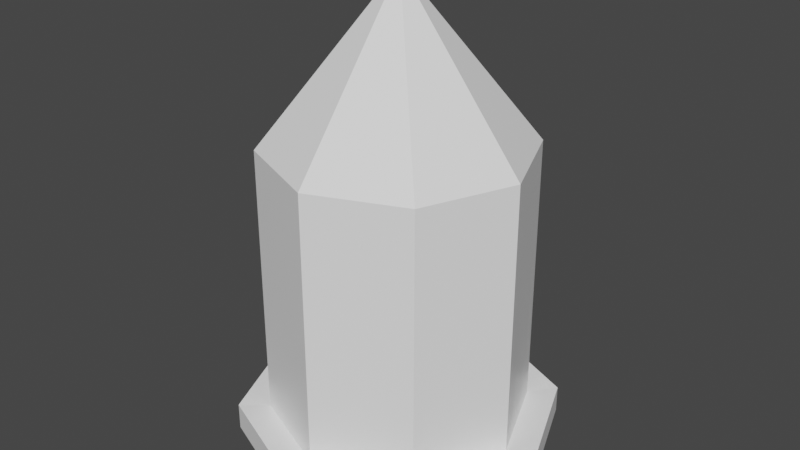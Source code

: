 # Source: untitled.blend  (saved by Blender 2.93.21; exported with 4.5.12 LTS)
import bpy
from mathutils import Matrix  # noqa: F401  (used for matrix-valued properties, if any)

bpy.ops.wm.read_factory_settings(use_empty=True)
scene = bpy.context.scene
scene.name = 'Scene'

# ---- collections
col_collection = bpy.data.collections.new('Collection'); scene.collection.children.link(col_collection)

# ---- images (referenced by path relative to the original .blend; pixels are not part of the script)
import os
ASSET_DIR = os.environ.get("B2B_ASSET_DIR", "")  # directory of the original .blend (textures are referenced by path, not embedded)
HERE = os.path.dirname(os.path.abspath(__file__))  # packed textures are extracted next to this script under _unpacked/

def load_image(name, relpath, width, height, colorspace="sRGB"):
    """Load a texture the original file referenced (path relative to the .blend, or extracted next to this script)."""
    p = next((c for c in (os.path.join(HERE, relpath), os.path.join(ASSET_DIR, relpath)) if relpath and os.path.exists(c)), "")
    if p:
        img = bpy.data.images.load(p, check_existing=True)
        img.name = name
    else:  # same state as the original file: an image datablock whose file is absent (Cycles renders it pink)
        img = bpy.data.images.new(name, width, height)
        img.source = "FILE"
        img.filepath = "//" + (relpath or name)
    img.colorspace_settings.name = colorspace
    return img
img_palette2_png = load_image('palette2.png', 'src/assets/texture/palette2.png', 1024, 1024, 'sRGB')

# ---- materials (node trees are filled in below, after node groups)
mat_material = bpy.data.materials.new('Material')
mat_material.alpha_threshold = 0.0
mat_material.use_transparent_shadow = False
mat_material.line_color = (0.0, 0.0, 0.0, 1.0)

# ---- material node trees
mat_material.use_nodes = True; mat_material.node_tree.nodes.clear()
_N = mat_material.node_tree.nodes; _L = mat_material.node_tree.links
n0 = _N.new('ShaderNodeOutputMaterial'); n0.name = 'Material Output'; n0.location = (300, 300)
n1 = _N.new('ShaderNodeBsdfPrincipled'); n1.name = 'Principled BSDF'; n1.location = (10, 300)
n1.distribution = 'GGX'
n1.subsurface_method = 'BURLEY'
n1.inputs[2].default_value = 0.4
n1.inputs[3].default_value = 1.45
n1.inputs[27].default_value = (0.0, 0.0, 0.0, 1.0)
n1.inputs[28].default_value = 1.0
n2 = _N.new('ShaderNodeTexImage'); n2.name = 'Image Texture'; n2.location = (-339, 158)
n2.image = img_palette2_png
n2.interpolation = 'Closest'
_L.new(n1.outputs[0], n0.inputs[0])
_L.new(n2.outputs[1], n1.inputs[0])
n0.is_active_output = True

# ---- world
world_world = bpy.data.worlds.new('World'); scene.world = world_world
world_world.use_nodes = True; world_world.node_tree.nodes.clear()
_N = world_world.node_tree.nodes; _L = world_world.node_tree.links
n0 = _N.new('ShaderNodeOutputWorld'); n0.name = 'World Output'; n0.location = (300, 300)
n1 = _N.new('ShaderNodeBackground'); n1.name = 'Background'; n1.location = (10, 300)
n1.inputs[0].default_value = (0.05088, 0.05088, 0.05088, 1.0)
_L.new(n1.outputs[0], n0.inputs[0])
n0.is_active_output = True
world_world.color = (0.05088, 0.05088, 0.05088)
world_world.use_sun_shadow = False
world_world.sun_shadow_jitter_overblur = 0.0

# ---- meshes
me_cylinder_001 = bpy.data.meshes.new('Cylinder.001')
me_cylinder_001.from_pydata([(0.0, 0.1, -0.15), (0.0, 0.1, 0.06285), (0.07071, 0.07071, -0.15), (0.07071, 0.07071, 0.06285), (0.1, -4.371e-09, -0.15), (0.1, -4.371e-09, 0.06285), (0.07071, -0.07071, -0.15), (0.07071, -0.07071, 0.06285), (-8.742e-09, -0.1, -0.15), (-8.742e-09, -0.1, 0.06285), (-0.07071, -0.07071, -0.15), (-0.07071, -0.07071, 0.06285), (-0.1, 1.192e-09, -0.15), (-0.1, 1.192e-09, 0.06285), (-0.07071, 0.07071, -0.15), (-0.07071, 0.07071, 0.06285), (1.119e-10, 0.124, -0.148), (0.08771, 0.08771, -0.148), (0.124, -4.974e-09, -0.148), (0.08771, -0.08771, -0.148), (-1.073e-08, -0.124, -0.148), (-0.08771, -0.08771, -0.148), (-0.124, 1.927e-09, -0.148), (-0.08771, 0.08771, -0.148), (-5.757e-10, 0.124, -0.1689), (0.08771, 0.08771, -0.1689), (0.124, -4.974e-09, -0.1689), (0.08771, -0.08771, -0.1689), (-1.142e-08, -0.124, -0.1689), (-0.08771, -0.08771, -0.1689), (-0.124, 1.927e-09, -0.1689), (-0.08771, 0.08771, -0.1689), (0.009388, 0.009388, 0.1709), (-9.829e-09, 0.01328, 0.1709), (0.01328, -2.196e-09, 0.1709), (0.009388, -0.009388, 0.1709), (-1.099e-08, -0.01328, 0.1709), (-0.009388, -0.009388, 0.1709), (-0.01328, -1.457e-09, 0.1709), (-0.009388, 0.009388, 0.1709)], [], [(0, 1, 3, 2), (2, 3, 5, 4), (4, 5, 7, 6), (6, 7, 9, 8), (8, 9, 11, 10), (10, 11, 13, 12), (9, 7, 35, 36), (12, 13, 15, 14), (14, 15, 1, 0), (12, 14, 23, 22), (6, 8, 20, 19), (10, 12, 22, 21), (4, 6, 19, 18), (0, 2, 17, 16), (14, 0, 16, 23), (8, 10, 21, 20), (2, 4, 18, 17), (23, 16, 24, 31), (24, 25, 26, 27, 28, 29, 30, 31), (16, 17, 25, 24), (18, 19, 27, 26), (21, 22, 30, 29), (19, 20, 28, 27), (22, 23, 31, 30), (17, 18, 26, 25), (20, 21, 29, 28), (32, 33, 39, 38, 37, 36, 35, 34), (15, 13, 38, 39), (5, 3, 32, 34), (11, 9, 36, 37), (1, 15, 39, 33), (3, 1, 33, 32), (7, 5, 34, 35), (13, 11, 37, 38)])
_uv = me_cylinder_001.uv_layers.new(name='UVMap')
_uv.uv.foreach_set('vector', [0.9531, 0.3175, 0.9531, 0.3175, 0.9531, 0.3175, 0.9531, 0.3175, 0.9531, 0.3175, 0.9531, 0.3175, 0.9531, 0.3175, 0.9531, 0.3175, 0.9531, 0.3175, 0.9531, 0.3175, 0.9531, 0.3175, 0.9531, 0.3175, 0.9531, 0.3175, 0.9531, 0.3175, 0.9531, 0.3175, 0.9531, 0.3175, 0.9531, 0.3175, 0.9531, 0.3175, 0.9531, 0.3175, 0.9531, 0.3175, 0.9531, 0.3175, 0.9531, 0.3175, 0.9531, 0.3175, 0.9531, 0.3175, 0.9531, 0.3175, 0.9531, 0.3175, 0.9531, 0.3175, 0.9531, 0.3175, 0.9531, 0.3175, 0.9531, 0.3175, 0.9531, 0.3175, 0.9531, 0.3175, 0.9531, 0.3175, 0.9531, 0.3175, 0.9531, 0.3175, 0.9531, 0.3175, 0.9531, 0.3175, 0.9531, 0.3175, 0.9531, 0.3175, 0.9531, 0.3175, 0.9531, 0.3175, 0.9531, 0.3175, 0.9531, 0.3175, 0.9531, 0.3175, 0.9531, 0.3175, 0.9531, 0.3175, 0.9531, 0.3175, 0.9531, 0.3175, 0.9531, 0.3175, 0.9531, 0.3175, 0.9531, 0.3175, 0.9531, 0.3175, 0.9531, 0.3175, 0.9531, 0.3175, 0.9531, 0.3175, 0.9531, 0.3175, 0.9531, 0.3175, 0.9531, 0.3175, 0.9531, 0.3175, 0.9531, 0.3175, 0.9531, 0.3175, 0.9531, 0.3175, 0.9531, 0.3175, 0.9531, 0.3175, 0.9531, 0.3175, 0.9531, 0.3175, 0.9531, 0.3175, 0.9531, 0.3175, 0.9531, 0.3175, 0.9531, 0.3175, 0.9531, 0.3175, 0.9531, 0.3175, 0.9531, 0.3175, 0.9531, 0.3175, 0.9531, 0.3175, 0.9531, 0.3175, 0.9531, 0.3175, 0.9531, 0.3175, 0.9531, 0.3175, 0.9531, 0.3175, 0.9531, 0.3175, 0.9531, 0.3175, 0.9531, 0.3175, 0.9531, 0.3175, 0.9531, 0.3175, 0.9531, 0.3175, 0.9531, 0.3175, 0.9531, 0.3175, 0.9531, 0.3175, 0.9531, 0.3175, 0.9531, 0.3175, 0.9531, 0.3175, 0.9531, 0.3175, 0.9531, 0.3175, 0.9531, 0.3175, 0.9531, 0.3175, 0.9531, 0.3175, 0.9531, 0.3175, 0.9531, 0.3175, 0.9531, 0.3175, 0.9531, 0.3175, 0.9531, 0.3175, 0.9531, 0.3175, 0.9531, 0.3175, 0.9531, 0.3175, 0.9531, 0.3175, 0.9531, 0.3175, 0.9531, 0.3175, 0.9531, 0.3175, 0.9531, 0.3175, 0.9531, 0.3175, 0.9531, 0.3175, 0.9531, 0.3175, 0.9531, 0.3175, 0.9531, 0.3175, 0.9531, 0.3175, 0.9531, 0.3175, 0.9531, 0.3175, 0.9531, 0.3175, 0.9531, 0.3175, 0.9531, 0.3175, 0.9531, 0.3175, 0.9531, 0.3175, 0.9531, 0.3175, 0.9531, 0.3175, 0.9531, 0.3175, 0.9531, 0.3175, 0.9531, 0.3175, 0.9531, 0.3175, 0.9531, 0.3175, 0.9531, 0.3175, 0.9531, 0.3175, 0.9531, 0.3175, 0.9531, 0.3175, 0.9531, 0.3175, 0.9531, 0.3175, 0.9531, 0.3175, 0.9531, 0.3175, 0.9531, 0.3175, 0.9531, 0.3175, 0.9531, 0.3175, 0.9531, 0.3175, 0.9531, 0.3175, 0.9531, 0.3175])
me_cylinder_001.materials.append(mat_material)
me_cylinder_001.use_remesh_fix_poles = True
me_cylinder_001.use_remesh_preserve_attributes = False
me_cylinder_001.update()

# ---- objects
ob_cylinder = bpy.data.objects.new('Cylinder', me_cylinder_001)

# ---- transforms, parenting, visibility, modifiers, constraints
ob_cylinder.location = (0.0, 0.0, 0.0)

# ---- collection membership
col_collection.objects.link(ob_cylinder)

# ---- scene / render settings (as saved in the file)
scene.frame_start = 1; scene.frame_end = 250; scene.frame_set(1)
scene.render.engine = 'BLENDER_EEVEE_NEXT'
scene.cycles.use_denoising = False
scene.cycles.samples = 128
scene.cycles.sampling_pattern = 'TABULATED_SOBOL'
scene.cycles.use_adaptive_sampling = False
scene.cycles.use_light_tree = False
scene.view_settings.view_transform = 'Filmic'
bpy.context.view_layer.update()

# ---- added for rendering (the .blend has no active camera and no usable light): camera, sun
cam_auto = bpy.data.cameras.new('AutoCamera')
cam_auto.lens = 50.0
cam_auto.sensor_width = 36.0
cam_auto.clip_end = 1000.0
ob_auto_camera = bpy.data.objects.new('AutoCamera', cam_auto)
scene.collection.objects.link(ob_auto_camera)
ob_auto_camera.location = (0.451851, -0.542221, 0.362495)
ob_auto_camera.rotation_euler = (1.09748, -7.21219e-08, 0.694738)
scene.camera = ob_auto_camera
light_auto_sun = bpy.data.lights.new('AutoSun', 'SUN')
light_auto_sun.energy = 3.0
light_auto_sun.angle = 0.0523599
ob_auto_sun = bpy.data.objects.new('AutoSun', light_auto_sun)
scene.collection.objects.link(ob_auto_sun)
ob_auto_sun.rotation_euler = (0.872665, 0.174533, 0.523599)
bpy.context.view_layer.update()
